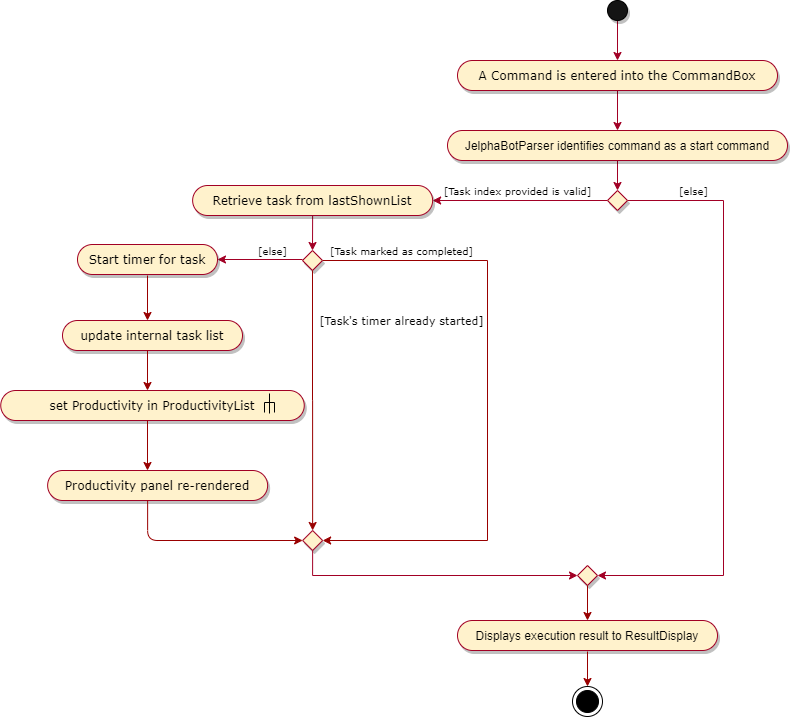

The diagram above was exported from draw.io. Its source (the exported page's mxGraphModel, read from the mxfile embedded in the PNG):
<mxGraphModel dx="1752" dy="457" grid="1" gridSize="10" guides="1" tooltips="1" connect="1" arrows="1" fold="1" page="1" pageScale="1" pageWidth="827" pageHeight="1169" math="0" shadow="0">
  <root>
    <mxCell id="0" />
    <mxCell id="1" parent="0" />
    <mxCell id="_bZmrL6A5nkALALQ8I0T-1" value="" style="edgeStyle=orthogonalEdgeStyle;rounded=0;orthogonalLoop=1;jettySize=auto;html=1;startArrow=none;startFill=0;endArrow=classic;endFill=1;strokeColor=#A20025;" parent="1" source="_bZmrL6A5nkALALQ8I0T-2" target="_bZmrL6A5nkALALQ8I0T-11" edge="1">
      <mxGeometry relative="1" as="geometry" />
    </mxCell>
    <mxCell id="_bZmrL6A5nkALALQ8I0T-2" value="" style="ellipse;whiteSpace=wrap;html=1;aspect=fixed;fillColor=#141414;shadow=1;" parent="1" vertex="1">
      <mxGeometry x="394" y="20" width="20" height="20" as="geometry" />
    </mxCell>
    <mxCell id="_bZmrL6A5nkALALQ8I0T-3" value="" style="edgeStyle=orthogonalEdgeStyle;rounded=0;orthogonalLoop=1;jettySize=auto;html=1;startArrow=none;startFill=0;endArrow=classic;endFill=1;strokeColor=#A20025;fontFamily=Verdana;" parent="1" source="_bZmrL6A5nkALALQ8I0T-4" target="_bZmrL6A5nkALALQ8I0T-7" edge="1">
      <mxGeometry relative="1" as="geometry" />
    </mxCell>
    <mxCell id="_bZmrL6A5nkALALQ8I0T-4" value="JelphaBotParser identifies command as a start command" style="whiteSpace=wrap;html=1;rounded=1;arcSize=50;align=center;verticalAlign=middle;strokeWidth=1;autosize=1;spacing=4;treeFolding=1;treeMoving=1;newEdgeStyle={&quot;edgeStyle&quot;:&quot;entityRelationEdgeStyle&quot;,&quot;startArrow&quot;:&quot;none&quot;,&quot;endArrow&quot;:&quot;none&quot;,&quot;segment&quot;:10,&quot;curved&quot;:1};shadow=1;fillColor=#fff2cc;strokeColor=#A20025;" parent="1" vertex="1">
      <mxGeometry x="234" y="150" width="340" height="30" as="geometry" />
    </mxCell>
    <mxCell id="_bZmrL6A5nkALALQ8I0T-5" value="" style="edgeStyle=orthogonalEdgeStyle;rounded=0;orthogonalLoop=1;jettySize=auto;html=1;startArrow=none;startFill=0;endArrow=classic;endFill=1;strokeColor=#A20025;fontFamily=Verdana;" parent="1" source="_bZmrL6A5nkALALQ8I0T-7" target="_bZmrL6A5nkALALQ8I0T-13" edge="1">
      <mxGeometry relative="1" as="geometry" />
    </mxCell>
    <mxCell id="_bZmrL6A5nkALALQ8I0T-6" style="edgeStyle=orthogonalEdgeStyle;rounded=0;orthogonalLoop=1;jettySize=auto;html=1;exitX=1;exitY=0.5;exitDx=0;exitDy=0;startArrow=none;startFill=0;endArrow=classic;endFill=1;strokeColor=#A20025;fontFamily=Verdana;entryX=1;entryY=0.5;entryDx=0;entryDy=0;entryPerimeter=0;" parent="1" source="_bZmrL6A5nkALALQ8I0T-7" target="_bZmrL6A5nkALALQ8I0T-75" edge="1">
      <mxGeometry relative="1" as="geometry">
        <mxPoint x="380" y="560" as="targetPoint" />
        <Array as="points">
          <mxPoint x="510" y="220" />
          <mxPoint x="510" y="595" />
        </Array>
      </mxGeometry>
    </mxCell>
    <mxCell id="_bZmrL6A5nkALALQ8I0T-7" value="" style="rhombus;whiteSpace=wrap;html=1;shadow=1;strokeColor=#A20025;fillColor=#fff2cc;" parent="1" vertex="1">
      <mxGeometry x="394" y="210" width="20" height="20" as="geometry" />
    </mxCell>
    <mxCell id="_bZmrL6A5nkALALQ8I0T-10" value="" style="edgeStyle=orthogonalEdgeStyle;rounded=0;orthogonalLoop=1;jettySize=auto;html=1;startArrow=none;startFill=0;endArrow=classic;endFill=1;strokeColor=#A20025;" parent="1" source="_bZmrL6A5nkALALQ8I0T-11" target="_bZmrL6A5nkALALQ8I0T-4" edge="1">
      <mxGeometry relative="1" as="geometry" />
    </mxCell>
    <mxCell id="_bZmrL6A5nkALALQ8I0T-11" value="A Command is entered into the CommandBox" style="whiteSpace=wrap;rounded=1;arcSize=50;align=center;verticalAlign=middle;strokeWidth=1;autosize=1;spacing=4;treeFolding=1;treeMoving=1;newEdgeStyle={&quot;edgeStyle&quot;:&quot;entityRelationEdgeStyle&quot;,&quot;startArrow&quot;:&quot;none&quot;,&quot;endArrow&quot;:&quot;none&quot;,&quot;segment&quot;:10,&quot;curved&quot;:1};shadow=1;fillColor=#fff2cc;strokeColor=#A20025;horizontal=1;fontFamily=Verdana;" parent="1" vertex="1">
      <mxGeometry x="244" y="80" width="320" height="30" as="geometry" />
    </mxCell>
    <mxCell id="_bZmrL6A5nkALALQ8I0T-12" style="edgeStyle=orthogonalEdgeStyle;rounded=0;orthogonalLoop=1;jettySize=auto;html=1;exitX=0.5;exitY=1;exitDx=0;exitDy=0;entryX=0.5;entryY=0;entryDx=0;entryDy=0;startArrow=none;startFill=0;endArrow=classic;endFill=1;strokeColor=#A20025;fontFamily=Verdana;" parent="1" source="_bZmrL6A5nkALALQ8I0T-13" target="_bZmrL6A5nkALALQ8I0T-17" edge="1">
      <mxGeometry relative="1" as="geometry" />
    </mxCell>
    <mxCell id="_bZmrL6A5nkALALQ8I0T-13" value="Retrieve task from lastShownList" style="whiteSpace=wrap;html=1;rounded=1;arcSize=50;align=center;verticalAlign=middle;strokeWidth=1;autosize=1;spacing=4;treeFolding=1;treeMoving=1;newEdgeStyle={&quot;edgeStyle&quot;:&quot;entityRelationEdgeStyle&quot;,&quot;startArrow&quot;:&quot;none&quot;,&quot;endArrow&quot;:&quot;none&quot;,&quot;segment&quot;:10,&quot;curved&quot;:1};shadow=1;fillColor=#fff2cc;strokeColor=#A20025;fontFamily=Verdana;" parent="1" vertex="1">
      <mxGeometry x="-20.869999999999997" y="205" width="240" height="30" as="geometry" />
    </mxCell>
    <mxCell id="_bZmrL6A5nkALALQ8I0T-14" value="&lt;font style=&quot;font-size: 10px&quot;&gt;[Task index provided is valid]&lt;/font&gt;" style="text;html=1;align=center;verticalAlign=middle;resizable=0;points=[];autosize=1;fontFamily=Verdana;" parent="1" vertex="1">
      <mxGeometry x="224" y="200" width="160" height="20" as="geometry" />
    </mxCell>
    <mxCell id="_bZmrL6A5nkALALQ8I0T-45" value="" style="edgeStyle=orthogonalEdgeStyle;rounded=0;orthogonalLoop=1;jettySize=auto;html=1;strokeColor=#990000;entryX=1;entryY=0.5;entryDx=0;entryDy=0;" parent="1" source="_bZmrL6A5nkALALQ8I0T-17" target="_bZmrL6A5nkALALQ8I0T-65" edge="1">
      <mxGeometry relative="1" as="geometry">
        <mxPoint x="224" y="620" as="targetPoint" />
        <Array as="points">
          <mxPoint x="274" y="280" />
          <mxPoint x="274" y="560" />
        </Array>
      </mxGeometry>
    </mxCell>
    <mxCell id="_bZmrL6A5nkALALQ8I0T-17" value="" style="rhombus;whiteSpace=wrap;html=1;shadow=1;strokeColor=#A20025;fillColor=#fff2cc;" parent="1" vertex="1">
      <mxGeometry x="89" y="270" width="20" height="20" as="geometry" />
    </mxCell>
    <mxCell id="_bZmrL6A5nkALALQ8I0T-30" value="Displays execution result to ResultDisplay" style="whiteSpace=wrap;html=1;rounded=1;arcSize=50;align=center;verticalAlign=middle;strokeWidth=1;autosize=1;spacing=4;treeFolding=1;treeMoving=1;newEdgeStyle={&quot;edgeStyle&quot;:&quot;entityRelationEdgeStyle&quot;,&quot;startArrow&quot;:&quot;none&quot;,&quot;endArrow&quot;:&quot;none&quot;,&quot;segment&quot;:10,&quot;curved&quot;:1};shadow=1;fillColor=#fff2cc;strokeColor=#A20025;" parent="1" vertex="1">
      <mxGeometry x="244" y="640" width="260" height="30" as="geometry" />
    </mxCell>
    <mxCell id="_bZmrL6A5nkALALQ8I0T-41" value="&lt;font style=&quot;font-size: 10px&quot;&gt;[else]&lt;/font&gt;" style="text;html=1;align=center;verticalAlign=middle;resizable=0;points=[];autosize=1;fontFamily=Verdana;" parent="1" vertex="1">
      <mxGeometry x="460" y="200" width="40" height="20" as="geometry" />
    </mxCell>
    <mxCell id="_bZmrL6A5nkALALQ8I0T-48" value="&lt;font style=&quot;font-size: 10px&quot;&gt;[Task marked as completed]&lt;/font&gt;" style="text;html=1;align=center;verticalAlign=middle;resizable=0;points=[];autosize=1;fontFamily=Verdana;" parent="1" vertex="1">
      <mxGeometry x="108" y="260" width="160" height="20" as="geometry" />
    </mxCell>
    <mxCell id="_bZmrL6A5nkALALQ8I0T-53" value="" style="edgeStyle=orthogonalEdgeStyle;rounded=0;orthogonalLoop=1;jettySize=auto;html=1;startArrow=none;startFill=0;endArrow=classic;endFill=1;strokeColor=#A20025;fontFamily=Verdana;entryX=1;entryY=0.5;entryDx=0;entryDy=0;" parent="1" target="_bZmrL6A5nkALALQ8I0T-58" edge="1">
      <mxGeometry relative="1" as="geometry">
        <mxPoint x="89" y="279" as="sourcePoint" />
        <mxPoint x="-26" y="279" as="targetPoint" />
      </mxGeometry>
    </mxCell>
    <mxCell id="_bZmrL6A5nkALALQ8I0T-54" value="&lt;font style=&quot;font-size: 10px&quot;&gt;[else]&lt;/font&gt;" style="text;html=1;align=center;verticalAlign=middle;resizable=0;points=[];autosize=1;fontFamily=Verdana;" parent="1" vertex="1">
      <mxGeometry x="39" y="260" width="40" height="20" as="geometry" />
    </mxCell>
    <mxCell id="_bZmrL6A5nkALALQ8I0T-56" value="" style="edgeStyle=orthogonalEdgeStyle;rounded=0;orthogonalLoop=1;jettySize=auto;html=1;strokeColor=#990000;exitX=0.5;exitY=1;exitDx=0;exitDy=0;entryX=0.5;entryY=0;entryDx=0;entryDy=0;" parent="1" source="_bZmrL6A5nkALALQ8I0T-17" target="_bZmrL6A5nkALALQ8I0T-65" edge="1">
      <mxGeometry relative="1" as="geometry">
        <mxPoint x="4" y="340" as="sourcePoint" />
        <mxPoint x="70" y="470" as="targetPoint" />
        <Array as="points" />
      </mxGeometry>
    </mxCell>
    <mxCell id="_bZmrL6A5nkALALQ8I0T-57" value="&lt;font style=&quot;font-size: 11px&quot;&gt;[Task's timer already started]&lt;/font&gt;" style="text;html=1;align=center;verticalAlign=middle;resizable=0;points=[];autosize=1;fontFamily=Verdana;" parent="1" vertex="1">
      <mxGeometry x="98" y="330" width="180" height="20" as="geometry" />
    </mxCell>
    <mxCell id="_bZmrL6A5nkALALQ8I0T-58" value="Start timer for task" style="whiteSpace=wrap;html=1;rounded=1;arcSize=50;align=center;verticalAlign=middle;strokeWidth=1;autosize=1;spacing=4;treeFolding=1;treeMoving=1;newEdgeStyle={&quot;edgeStyle&quot;:&quot;entityRelationEdgeStyle&quot;,&quot;startArrow&quot;:&quot;none&quot;,&quot;endArrow&quot;:&quot;none&quot;,&quot;segment&quot;:10,&quot;curved&quot;:1};shadow=1;fillColor=#fff2cc;strokeColor=#A20025;fontFamily=Verdana;" parent="1" vertex="1">
      <mxGeometry x="-136" y="264" width="140" height="30" as="geometry" />
    </mxCell>
    <mxCell id="_bZmrL6A5nkALALQ8I0T-65" value="" style="rhombus;whiteSpace=wrap;html=1;shadow=1;strokeColor=#A20025;fillColor=#fff2cc;" parent="1" vertex="1">
      <mxGeometry x="89.13" y="550" width="20" height="20" as="geometry" />
    </mxCell>
    <mxCell id="_bZmrL6A5nkALALQ8I0T-74" style="edgeStyle=orthogonalEdgeStyle;rounded=0;orthogonalLoop=1;jettySize=auto;html=1;startArrow=none;startFill=0;endArrow=classic;endFill=1;strokeColor=#A20025;fontFamily=Verdana;exitX=0.5;exitY=1;exitDx=0;exitDy=0;entryX=0;entryY=0.5;entryDx=0;entryDy=0;" parent="1" source="_bZmrL6A5nkALALQ8I0T-65" target="_bZmrL6A5nkALALQ8I0T-75" edge="1">
      <mxGeometry relative="1" as="geometry">
        <mxPoint x="104" y="620" as="sourcePoint" />
        <mxPoint x="364" y="630" as="targetPoint" />
        <Array as="points">
          <mxPoint x="99" y="595" />
        </Array>
      </mxGeometry>
    </mxCell>
    <mxCell id="_bZmrL6A5nkALALQ8I0T-75" value="" style="rhombus;whiteSpace=wrap;html=1;shadow=1;strokeColor=#A20025;fillColor=#fff2cc;" parent="1" vertex="1">
      <mxGeometry x="364" y="585" width="20" height="20" as="geometry" />
    </mxCell>
    <mxCell id="_bZmrL6A5nkALALQ8I0T-76" value="" style="endArrow=classic;html=1;strokeColor=#990000;entryX=0.5;entryY=0;entryDx=0;entryDy=0;exitX=0.5;exitY=1;exitDx=0;exitDy=0;" parent="1" source="_bZmrL6A5nkALALQ8I0T-75" target="_bZmrL6A5nkALALQ8I0T-30" edge="1">
      <mxGeometry width="50" height="50" relative="1" as="geometry">
        <mxPoint x="250" y="645" as="sourcePoint" />
        <mxPoint x="300" y="595" as="targetPoint" />
      </mxGeometry>
    </mxCell>
    <mxCell id="_bZmrL6A5nkALALQ8I0T-77" value="" style="endArrow=classic;html=1;strokeColor=#990000;exitX=0.5;exitY=1;exitDx=0;exitDy=0;" parent="1" edge="1">
      <mxGeometry width="50" height="50" relative="1" as="geometry">
        <mxPoint x="-66" y="295" as="sourcePoint" />
        <mxPoint x="-66" y="340" as="targetPoint" />
      </mxGeometry>
    </mxCell>
    <mxCell id="_bZmrL6A5nkALALQ8I0T-78" value="update internal task list" style="whiteSpace=wrap;html=1;rounded=1;arcSize=50;align=center;verticalAlign=middle;strokeWidth=1;autosize=1;spacing=4;treeFolding=1;treeMoving=1;newEdgeStyle={&quot;edgeStyle&quot;:&quot;entityRelationEdgeStyle&quot;,&quot;startArrow&quot;:&quot;none&quot;,&quot;endArrow&quot;:&quot;none&quot;,&quot;segment&quot;:10,&quot;curved&quot;:1};shadow=1;fillColor=#fff2cc;strokeColor=#A20025;fontFamily=Verdana;" parent="1" vertex="1">
      <mxGeometry x="-151" y="340" width="180" height="30" as="geometry" />
    </mxCell>
    <mxCell id="_bZmrL6A5nkALALQ8I0T-80" value="Productivity panel re-rendered" style="whiteSpace=wrap;html=1;rounded=1;arcSize=50;align=center;verticalAlign=middle;strokeWidth=1;autosize=1;spacing=4;treeFolding=1;treeMoving=1;newEdgeStyle={&quot;edgeStyle&quot;:&quot;entityRelationEdgeStyle&quot;,&quot;startArrow&quot;:&quot;none&quot;,&quot;endArrow&quot;:&quot;none&quot;,&quot;segment&quot;:10,&quot;curved&quot;:1};shadow=1;fillColor=#fff2cc;strokeColor=#A20025;fontFamily=Verdana;" parent="1" vertex="1">
      <mxGeometry x="-165.87" y="490" width="220" height="30" as="geometry" />
    </mxCell>
    <mxCell id="_bZmrL6A5nkALALQ8I0T-85" value="" style="endArrow=none;html=1;strokeColor=#990000;" parent="1" edge="1">
      <mxGeometry width="50" height="50" relative="1" as="geometry">
        <mxPoint x="19" y="453" as="sourcePoint" />
        <mxPoint x="19" y="453" as="targetPoint" />
      </mxGeometry>
    </mxCell>
    <mxCell id="_bZmrL6A5nkALALQ8I0T-91" value="" style="endArrow=classic;html=1;strokeColor=#990000;entryX=0;entryY=0.5;entryDx=0;entryDy=0;" parent="1" target="_bZmrL6A5nkALALQ8I0T-65" edge="1">
      <mxGeometry width="50" height="50" relative="1" as="geometry">
        <mxPoint x="-65.87" y="520" as="sourcePoint" />
        <mxPoint x="-65.87" y="510" as="targetPoint" />
        <Array as="points">
          <mxPoint x="-65.87" y="560" />
        </Array>
      </mxGeometry>
    </mxCell>
    <mxCell id="_bZmrL6A5nkALALQ8I0T-92" value="" style="endArrow=classic;html=1;strokeColor=#990000;" parent="1" edge="1">
      <mxGeometry width="50" height="50" relative="1" as="geometry">
        <mxPoint x="-66" y="370" as="sourcePoint" />
        <mxPoint x="-66" y="410" as="targetPoint" />
      </mxGeometry>
    </mxCell>
    <mxCell id="_bZmrL6A5nkALALQ8I0T-96" value="" style="endArrow=classic;html=1;strokeColor=#990000;entryX=0.5;entryY=0;entryDx=0;entryDy=0;exitX=0.5;exitY=1;exitDx=0;exitDy=0;" parent="1" edge="1">
      <mxGeometry width="50" height="50" relative="1" as="geometry">
        <mxPoint x="374" y="671" as="sourcePoint" />
        <mxPoint x="374" y="706" as="targetPoint" />
      </mxGeometry>
    </mxCell>
    <mxCell id="tIjJ5-J2zAa9kmN9JKlI-1" value="" style="ellipse;html=1;shape=endState;fillColor=#000000;strokeColor=#000000;" parent="1" vertex="1">
      <mxGeometry x="359" y="706" width="30" height="30" as="geometry" />
    </mxCell>
    <mxCell id="Asd80CButuQ_mncj15AM-2" value="set Productivity in ProductivityList&lt;span style=&quot;color: rgba(0 , 0 , 0 , 0) ; font-family: monospace ; font-size: 0px ; white-space: nowrap&quot;&gt;%3CmxGraphModel%3E%3Croot%3E%3CmxCell%20id%3D%220%22%2F%3E%3CmxCell%20id%3D%221%22%20parent%3D%220%22%2F%3E%3CmxCell%20id%3D%222%22%20value%3D%22%22%20style%3D%22endArrow%3Dnone%3Bhtml%3D1%3BstrokeColor%3D%23000000%3BexitX%3D0.5%3BexitY%3D0%3BexitDx%3D0%3BexitDy%3D0%3B%22%20edge%3D%221%22%20source%3D%223%22%20parent%3D%221%22%3E%3CmxGeometry%20width%3D%2250%22%20height%3D%2250%22%20relative%3D%221%22%20as%3D%22geometry%22%3E%3CmxPoint%20x%3D%22-350%22%20y%3D%22360%22%20as%3D%22sourcePoint%22%2F%3E%3CmxPoint%20x%3D%22-275%22%20y%3D%22340%22%20as%3D%22targetPoint%22%2F%3E%3C%2FmxGeometry%3E%3C%2FmxCell%3E%3CmxCell%20id%3D%223%22%20value%3D%22%22%20style%3D%22shape%3DpartialRectangle%3BwhiteSpace%3Dwrap%3Bhtml%3D1%3Bbottom%3D1%3Bright%3D1%3Bleft%3D1%3Btop%3D0%3BfillColor%3Dnone%3BroutingCenterX%3D-0.5%3Bdirection%3Dwest%3B%22%20vertex%3D%221%22%20parent%3D%221%22%3E%3CmxGeometry%20x%3D%22-280%22%20y%3D%22350%22%20width%3D%2210%22%20height%3D%2210%22%20as%3D%22geometry%22%2F%3E%3C%2FmxCell%3E%3CmxCell%20id%3D%224%22%20value%3D%22%22%20style%3D%22endArrow%3Dnone%3Bhtml%3D1%3BstrokeColor%3D%23990000%3B%22%20edge%3D%221%22%20target%3D%223%22%20parent%3D%221%22%3E%3CmxGeometry%20width%3D%2250%22%20height%3D%2250%22%20relative%3D%221%22%20as%3D%22geometry%22%3E%3CmxPoint%20x%3D%22-280%22%20y%3D%22360%22%20as%3D%22sourcePoint%22%2F%3E%3CmxPoint%20x%3D%22-280%22%20y%3D%22330%22%20as%3D%22targetPoint%22%2F%3E%3C%2FmxGeometry%3E%3C%2FmxCell%3E%3C%2Froot%3E%3C%2FmxGraphModel%3E&lt;/span&gt;" style="whiteSpace=wrap;html=1;rounded=1;arcSize=50;align=center;verticalAlign=middle;strokeWidth=1;autosize=1;spacing=4;treeFolding=1;treeMoving=1;newEdgeStyle={&quot;edgeStyle&quot;:&quot;entityRelationEdgeStyle&quot;,&quot;startArrow&quot;:&quot;none&quot;,&quot;endArrow&quot;:&quot;none&quot;,&quot;segment&quot;:10,&quot;curved&quot;:1};shadow=1;fillColor=#fff2cc;strokeColor=#A20025;fontFamily=Verdana;" vertex="1" parent="1">
      <mxGeometry x="-212.75" y="410" width="303.5" height="30" as="geometry" />
    </mxCell>
    <mxCell id="Asd80CButuQ_mncj15AM-3" value="" style="shape=partialRectangle;whiteSpace=wrap;html=1;bottom=1;right=1;left=1;top=0;fillColor=none;routingCenterX=-0.5;direction=west;" vertex="1" parent="1">
      <mxGeometry x="51" y="422" width="10" height="10" as="geometry" />
    </mxCell>
    <mxCell id="_bZmrL6A5nkALALQ8I0T-88" value="" style="endArrow=none;html=1;strokeColor=#000000;exitX=0.5;exitY=0;exitDx=0;exitDy=0;" parent="1" edge="1">
      <mxGeometry width="50" height="50" relative="1" as="geometry">
        <mxPoint x="56" y="433" as="sourcePoint" />
        <mxPoint x="56" y="413" as="targetPoint" />
      </mxGeometry>
    </mxCell>
    <mxCell id="Asd80CButuQ_mncj15AM-4" value="" style="endArrow=classic;html=1;strokeColor=#990000;" edge="1" parent="1">
      <mxGeometry width="50" height="50" relative="1" as="geometry">
        <mxPoint x="-66" y="440" as="sourcePoint" />
        <mxPoint x="-66" y="490" as="targetPoint" />
      </mxGeometry>
    </mxCell>
  </root>
</mxGraphModel>